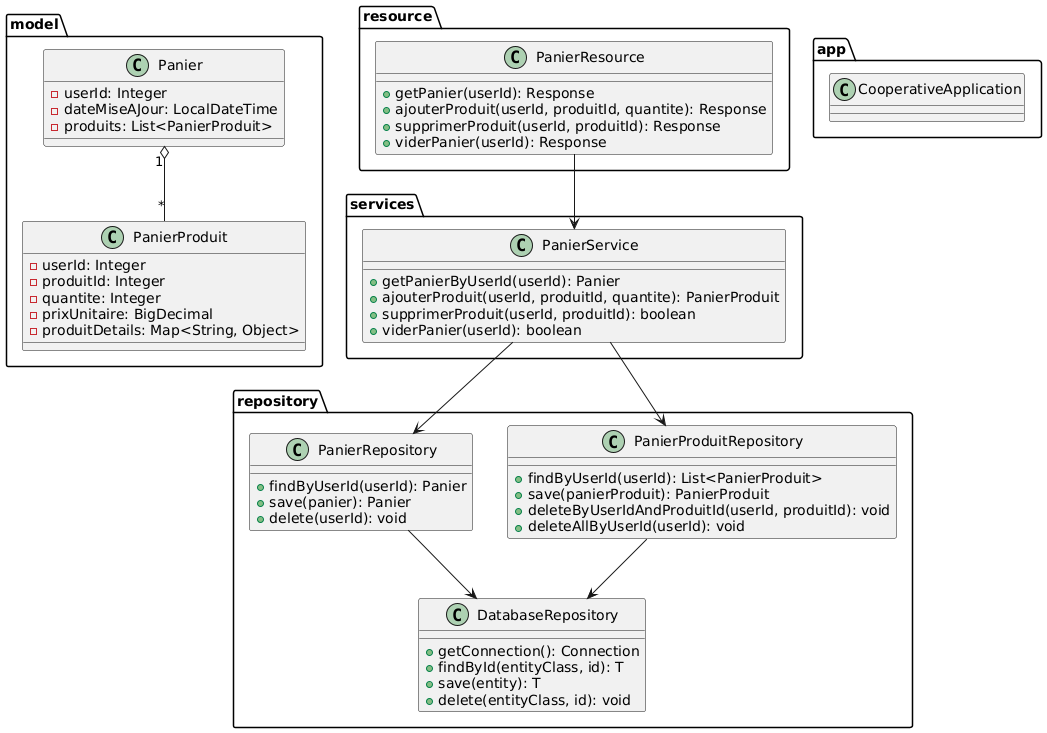

The diagram above was rendered by PlantUML. Its source (embedded in the PNG):
@startuml
package "model" {
  class Panier {
    - userId: Integer
    - dateMiseAJour: LocalDateTime
    - produits: List<PanierProduit>
  }

  class PanierProduit {
    - userId: Integer
    - produitId: Integer
    - quantite: Integer
    - prixUnitaire: BigDecimal
    - produitDetails: Map<String, Object>
  }
}

package "repository" {
  class DatabaseRepository {
    + getConnection(): Connection
    + findById(entityClass, id): T
    + save(entity): T
    + delete(entityClass, id): void
  }

  class PanierRepository {
    + findByUserId(userId): Panier
    + save(panier): Panier
    + delete(userId): void
  }

  class PanierProduitRepository {
    + findByUserId(userId): List<PanierProduit>
    + save(panierProduit): PanierProduit
    + deleteByUserIdAndProduitId(userId, produitId): void
    + deleteAllByUserId(userId): void
  }
}

package "services" {
  class PanierService {
    + getPanierByUserId(userId): Panier
    + ajouterProduit(userId, produitId, quantite): PanierProduit
    + supprimerProduit(userId, produitId): boolean
    + viderPanier(userId): boolean
  }
}

package "resource" {
  class PanierResource {
    + getPanier(userId): Response
    + ajouterProduit(userId, produitId, quantite): Response
    + supprimerProduit(userId, produitId): Response
    + viderPanier(userId): Response
  }
}

package "app" {
  class CooperativeApplication {
  }
}

Panier "1" o-- "*" PanierProduit
PanierService --> PanierRepository
PanierService --> PanierProduitRepository
PanierResource --> PanierService
PanierRepository --> DatabaseRepository
PanierProduitRepository --> DatabaseRepository
@enduml